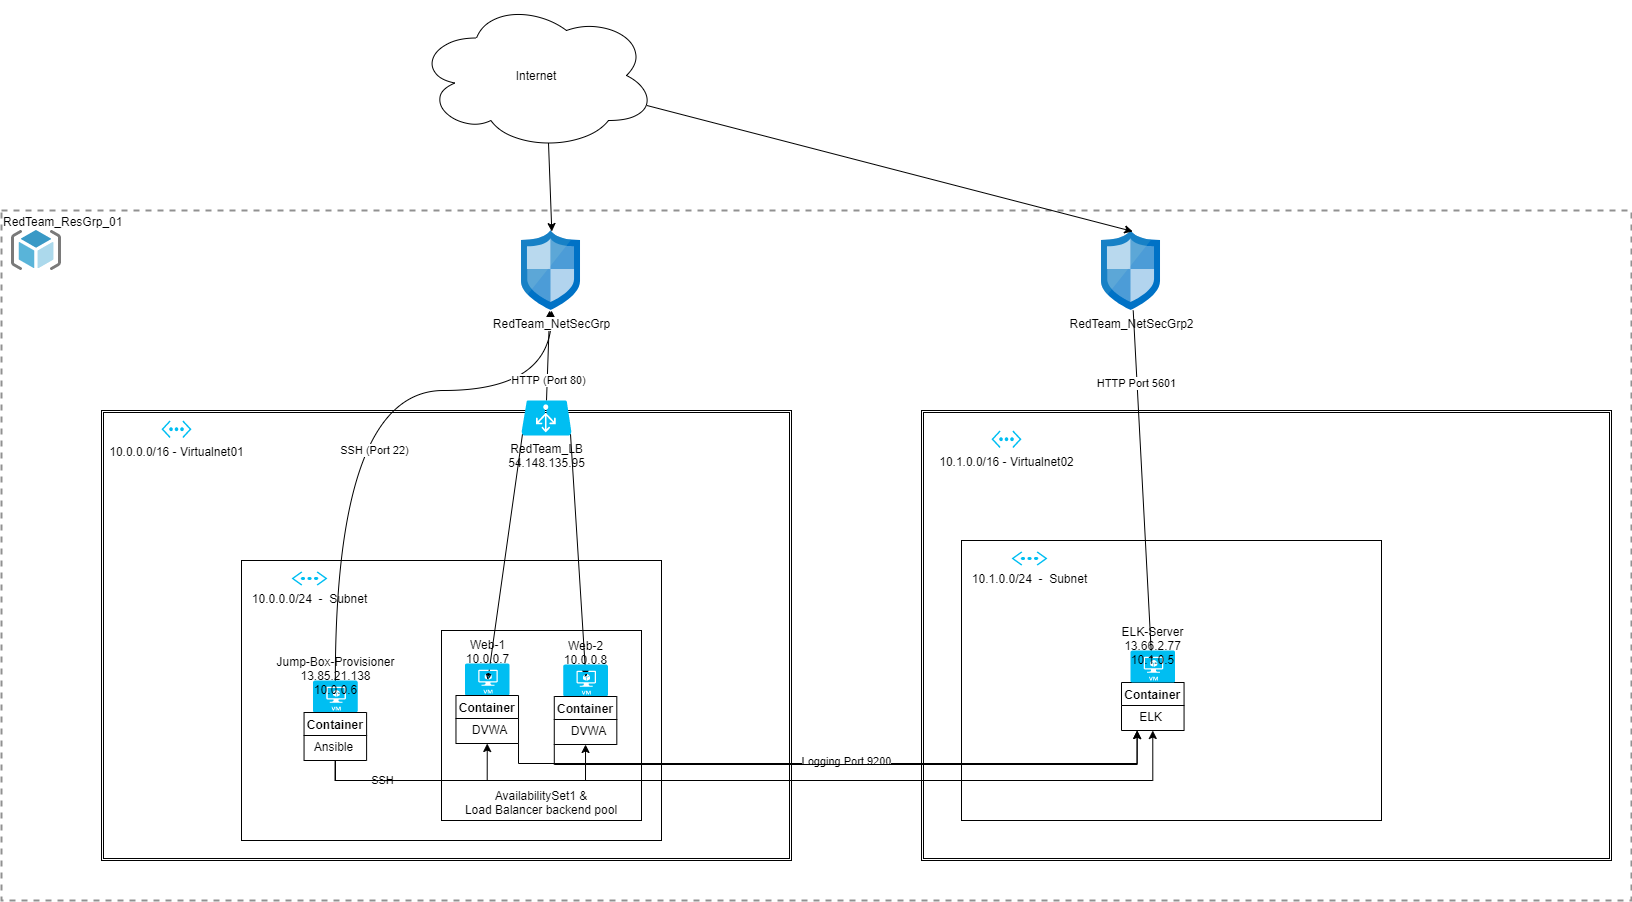

The diagram above was exported from draw.io. Its source (the exported page's mxGraphModel, read from the mxfile embedded in the PNG):
<mxGraphModel dx="836" dy="647" grid="1" gridSize="10" guides="1" tooltips="1" connect="1" arrows="1" fold="1" page="1" pageScale="1" pageWidth="1654" pageHeight="1169" math="0" shadow="0">
  <root>
    <mxCell id="0" />
    <mxCell id="1" style="" parent="0" />
    <mxCell id="L7ShGsi7tNo71QSZZBHc-57" value="RedTeam_ResGrp_01" style="fontStyle=0;verticalAlign=top;align=left;spacingTop=-2;fillColor=none;rounded=0;whiteSpace=wrap;html=1;strokeColor=#919191;strokeWidth=2;dashed=1;container=0;collapsible=0;expand=0;recursiveResize=0;" parent="1" vertex="1">
      <mxGeometry x="10" y="210" width="1630" height="690" as="geometry" />
    </mxCell>
    <mxCell id="5O8PwBJph6sYvvmlcrvP-1" value="RedTeam_NetSecGrp2" style="aspect=fixed;html=1;points=[];align=center;image;fontSize=12;image=img/lib/mscae/Network_Security_Groups_Classic.svg;" parent="1" vertex="1">
      <mxGeometry x="1110" y="230" width="59.2" height="80" as="geometry" />
    </mxCell>
    <mxCell id="L7ShGsi7tNo71QSZZBHc-86" value="Logical" style="" parent="0" />
    <mxCell id="5O8PwBJph6sYvvmlcrvP-24" style="edgeStyle=orthogonalEdgeStyle;rounded=0;orthogonalLoop=1;jettySize=auto;html=1;exitX=1;exitY=1;exitDx=0;exitDy=0;entryX=0;entryY=1;entryDx=0;entryDy=0;" parent="L7ShGsi7tNo71QSZZBHc-86" source="L7ShGsi7tNo71QSZZBHc-38" target="5O8PwBJph6sYvvmlcrvP-15" edge="1">
      <mxGeometry relative="1" as="geometry" />
    </mxCell>
    <mxCell id="L7ShGsi7tNo71QSZZBHc-14" value="" style="shape=ext;double=1;rounded=0;whiteSpace=wrap;html=1;" parent="L7ShGsi7tNo71QSZZBHc-86" vertex="1">
      <mxGeometry x="930" y="410" width="690" height="450" as="geometry" />
    </mxCell>
    <mxCell id="5O8PwBJph6sYvvmlcrvP-2" value="" style="shape=ext;double=1;rounded=0;whiteSpace=wrap;html=1;" parent="L7ShGsi7tNo71QSZZBHc-86" vertex="1">
      <mxGeometry x="110" y="410" width="690" height="450" as="geometry" />
    </mxCell>
    <mxCell id="L7ShGsi7tNo71QSZZBHc-54" value="" style="group;" parent="L7ShGsi7tNo71QSZZBHc-86" vertex="1" connectable="0">
      <mxGeometry x="250" y="560" width="420" height="280" as="geometry" />
    </mxCell>
    <mxCell id="L7ShGsi7tNo71QSZZBHc-51" value="" style="rounded=0;whiteSpace=wrap;html=1;" parent="L7ShGsi7tNo71QSZZBHc-54" vertex="1">
      <mxGeometry width="419.99999999999994" height="280" as="geometry" />
    </mxCell>
    <mxCell id="L7ShGsi7tNo71QSZZBHc-15" value="10.0.0.0/24&amp;nbsp; -&amp;nbsp; Subnet" style="verticalLabelPosition=bottom;html=1;verticalAlign=top;align=center;strokeColor=none;fillColor=#00BEF2;shape=mxgraph.azure.virtual_network;pointerEvents=1;" parent="L7ShGsi7tNo71QSZZBHc-54" vertex="1">
      <mxGeometry x="49.99999999999997" y="11" width="36" height="14" as="geometry" />
    </mxCell>
    <mxCell id="L7ShGsi7tNo71QSZZBHc-78" style="edgeStyle=orthogonalEdgeStyle;rounded=0;orthogonalLoop=1;jettySize=auto;html=1;exitX=0.5;exitY=1;exitDx=0;exitDy=0;entryX=0.5;entryY=1;entryDx=0;entryDy=0;" parent="L7ShGsi7tNo71QSZZBHc-54" source="L7ShGsi7tNo71QSZZBHc-44" target="L7ShGsi7tNo71QSZZBHc-38" edge="1">
      <mxGeometry relative="1" as="geometry" />
    </mxCell>
    <mxCell id="L7ShGsi7tNo71QSZZBHc-80" style="edgeStyle=orthogonalEdgeStyle;rounded=0;orthogonalLoop=1;jettySize=auto;html=1;exitX=0.5;exitY=1;exitDx=0;exitDy=0;entryX=0.5;entryY=1;entryDx=0;entryDy=0;" parent="L7ShGsi7tNo71QSZZBHc-54" source="L7ShGsi7tNo71QSZZBHc-44" target="L7ShGsi7tNo71QSZZBHc-33" edge="1">
      <mxGeometry relative="1" as="geometry" />
    </mxCell>
    <mxCell id="L7ShGsi7tNo71QSZZBHc-81" value="SSH" style="edgeLabel;html=1;align=center;verticalAlign=middle;resizable=0;points=[];" parent="L7ShGsi7tNo71QSZZBHc-80" vertex="1" connectable="0">
      <mxGeometry x="-0.3622" y="1" relative="1" as="geometry">
        <mxPoint as="offset" />
      </mxGeometry>
    </mxCell>
    <mxCell id="L7ShGsi7tNo71QSZZBHc-64" value="&lt;br&gt;&lt;br&gt;&lt;br&gt;&lt;br&gt;&lt;br&gt;&lt;br&gt;&lt;br&gt;&lt;br&gt;&lt;br&gt;&lt;br&gt;&lt;br&gt;AvailabilitySet1 &amp;amp;&lt;br&gt;Load Balancer backend pool" style="rounded=0;whiteSpace=wrap;html=1;labelBackgroundColor=none;fillColor=none;" parent="L7ShGsi7tNo71QSZZBHc-86" vertex="1">
      <mxGeometry x="450" y="630" width="200" height="190" as="geometry" />
    </mxCell>
    <mxCell id="L7ShGsi7tNo71QSZZBHc-56" value="" style="aspect=fixed;html=1;points=[];align=center;image;fontSize=12;image=img/lib/mscae/ResourceGroup.svg;" parent="L7ShGsi7tNo71QSZZBHc-86" vertex="1">
      <mxGeometry x="20" y="230" width="50" height="40" as="geometry" />
    </mxCell>
    <mxCell id="5O8PwBJph6sYvvmlcrvP-4" value="10.0.0.0/16 - Virtualnet01" style="verticalLabelPosition=bottom;html=1;verticalAlign=top;align=center;strokeColor=none;fillColor=#00BEF2;shape=mxgraph.azure.virtual_network;pointerEvents=1;" parent="L7ShGsi7tNo71QSZZBHc-86" vertex="1">
      <mxGeometry x="170" y="420" width="30" height="17.5" as="geometry" />
    </mxCell>
    <mxCell id="5O8PwBJph6sYvvmlcrvP-12" style="rounded=0;orthogonalLoop=1;jettySize=auto;html=1;exitX=0.96;exitY=0.7;exitDx=0;exitDy=0;exitPerimeter=0;entryX=0.529;entryY=0.012;entryDx=0;entryDy=0;entryPerimeter=0;elbow=vertical;" parent="L7ShGsi7tNo71QSZZBHc-86" source="L7ShGsi7tNo71QSZZBHc-49" target="5O8PwBJph6sYvvmlcrvP-1" edge="1">
      <mxGeometry relative="1" as="geometry" />
    </mxCell>
    <mxCell id="5O8PwBJph6sYvvmlcrvP-6" value="" style="group;" parent="L7ShGsi7tNo71QSZZBHc-86" vertex="1" connectable="0">
      <mxGeometry x="970" y="540" width="420" height="280" as="geometry" />
    </mxCell>
    <mxCell id="5O8PwBJph6sYvvmlcrvP-7" value="" style="rounded=0;whiteSpace=wrap;html=1;" parent="5O8PwBJph6sYvvmlcrvP-6" vertex="1">
      <mxGeometry width="419.99999999999994" height="280" as="geometry" />
    </mxCell>
    <mxCell id="5O8PwBJph6sYvvmlcrvP-8" value="10.1.0.0/24&amp;nbsp; -&amp;nbsp; Subnet" style="verticalLabelPosition=bottom;html=1;verticalAlign=top;align=center;strokeColor=none;fillColor=#00BEF2;shape=mxgraph.azure.virtual_network;pointerEvents=1;" parent="5O8PwBJph6sYvvmlcrvP-6" vertex="1">
      <mxGeometry x="49.99999999999997" y="11" width="36" height="14" as="geometry" />
    </mxCell>
    <mxCell id="5O8PwBJph6sYvvmlcrvP-9" style="edgeStyle=orthogonalEdgeStyle;rounded=0;orthogonalLoop=1;jettySize=auto;html=1;exitX=0.5;exitY=1;exitDx=0;exitDy=0;entryX=0.5;entryY=1;entryDx=0;entryDy=0;" parent="5O8PwBJph6sYvvmlcrvP-6" edge="1">
      <mxGeometry relative="1" as="geometry" />
    </mxCell>
    <mxCell id="5O8PwBJph6sYvvmlcrvP-10" style="edgeStyle=orthogonalEdgeStyle;rounded=0;orthogonalLoop=1;jettySize=auto;html=1;exitX=0.5;exitY=1;exitDx=0;exitDy=0;entryX=0.5;entryY=1;entryDx=0;entryDy=0;" parent="5O8PwBJph6sYvvmlcrvP-6" edge="1">
      <mxGeometry relative="1" as="geometry" />
    </mxCell>
    <mxCell id="5O8PwBJph6sYvvmlcrvP-11" value="SSH" style="edgeLabel;html=1;align=center;verticalAlign=middle;resizable=0;points=[];" parent="5O8PwBJph6sYvvmlcrvP-10" vertex="1" connectable="0">
      <mxGeometry x="-0.3622" y="1" relative="1" as="geometry">
        <mxPoint as="offset" />
      </mxGeometry>
    </mxCell>
    <mxCell id="5O8PwBJph6sYvvmlcrvP-16" value="ELK" style="text;html=1;align=center;verticalAlign=middle;resizable=0;points=[];autosize=1;" parent="5O8PwBJph6sYvvmlcrvP-6" vertex="1">
      <mxGeometry x="169.4712765957448" y="166" width="40" height="20" as="geometry" />
    </mxCell>
    <mxCell id="L7ShGsi7tNo71QSZZBHc-1" value="10.1.0.0/16 - Virtualnet02" style="verticalLabelPosition=bottom;html=1;verticalAlign=top;align=center;strokeColor=none;fillColor=#00BEF2;shape=mxgraph.azure.virtual_network;pointerEvents=1;" parent="L7ShGsi7tNo71QSZZBHc-86" vertex="1">
      <mxGeometry x="1000" y="430" width="30" height="17.5" as="geometry" />
    </mxCell>
    <mxCell id="L7ShGsi7tNo71QSZZBHc-85" value="Network" style="" parent="0" />
    <mxCell id="5O8PwBJph6sYvvmlcrvP-23" style="edgeStyle=orthogonalEdgeStyle;rounded=0;orthogonalLoop=1;jettySize=auto;html=1;exitX=1;exitY=1;exitDx=0;exitDy=0;entryX=0.25;entryY=1;entryDx=0;entryDy=0;" parent="L7ShGsi7tNo71QSZZBHc-85" source="L7ShGsi7tNo71QSZZBHc-33" target="5O8PwBJph6sYvvmlcrvP-15" edge="1">
      <mxGeometry relative="1" as="geometry" />
    </mxCell>
    <mxCell id="5O8PwBJph6sYvvmlcrvP-26" value="Logging Port 9200" style="edgeLabel;html=1;align=center;verticalAlign=middle;resizable=0;points=[];" parent="5O8PwBJph6sYvvmlcrvP-23" vertex="1" connectable="0">
      <mxGeometry x="0.0354" y="3" relative="1" as="geometry">
        <mxPoint as="offset" />
      </mxGeometry>
    </mxCell>
    <mxCell id="L7ShGsi7tNo71QSZZBHc-49" value="Internet" style="ellipse;shape=cloud;whiteSpace=wrap;html=1;" parent="L7ShGsi7tNo71QSZZBHc-85" vertex="1">
      <mxGeometry x="425" width="240" height="150" as="geometry" />
    </mxCell>
    <mxCell id="L7ShGsi7tNo71QSZZBHc-58" style="rounded=0;orthogonalLoop=1;jettySize=auto;html=1;exitX=0.55;exitY=0.95;exitDx=0;exitDy=0;exitPerimeter=0;entryX=0.512;entryY=0.013;entryDx=0;entryDy=0;entryPerimeter=0;" parent="L7ShGsi7tNo71QSZZBHc-85" source="L7ShGsi7tNo71QSZZBHc-49" target="L7ShGsi7tNo71QSZZBHc-50" edge="1">
      <mxGeometry relative="1" as="geometry" />
    </mxCell>
    <mxCell id="L7ShGsi7tNo71QSZZBHc-62" style="edgeStyle=orthogonalEdgeStyle;rounded=0;orthogonalLoop=1;jettySize=auto;html=1;exitX=0.5;exitY=0;exitDx=0;exitDy=0;exitPerimeter=0;curved=1;" parent="L7ShGsi7tNo71QSZZBHc-85" source="L7ShGsi7tNo71QSZZBHc-10" target="L7ShGsi7tNo71QSZZBHc-50" edge="1">
      <mxGeometry relative="1" as="geometry">
        <Array as="points">
          <mxPoint x="344" y="390" />
          <mxPoint x="560" y="390" />
        </Array>
      </mxGeometry>
    </mxCell>
    <mxCell id="L7ShGsi7tNo71QSZZBHc-82" value="SSH (Port 22)" style="edgeLabel;html=1;align=center;verticalAlign=middle;resizable=0;points=[];" parent="L7ShGsi7tNo71QSZZBHc-62" vertex="1" connectable="0">
      <mxGeometry x="-0.2146" y="-39" relative="1" as="geometry">
        <mxPoint as="offset" />
      </mxGeometry>
    </mxCell>
    <mxCell id="L7ShGsi7tNo71QSZZBHc-60" style="edgeStyle=none;rounded=0;orthogonalLoop=1;jettySize=auto;html=1;exitX=0.02;exitY=0.96;exitDx=0;exitDy=0;exitPerimeter=0;entryX=0.513;entryY=0.521;entryDx=0;entryDy=0;entryPerimeter=0;" parent="L7ShGsi7tNo71QSZZBHc-85" source="L7ShGsi7tNo71QSZZBHc-2" target="L7ShGsi7tNo71QSZZBHc-29" edge="1">
      <mxGeometry relative="1" as="geometry" />
    </mxCell>
    <mxCell id="L7ShGsi7tNo71QSZZBHc-61" style="edgeStyle=none;rounded=0;orthogonalLoop=1;jettySize=auto;html=1;exitX=0.98;exitY=0.96;exitDx=0;exitDy=0;exitPerimeter=0;entryX=0.507;entryY=0.396;entryDx=0;entryDy=0;entryPerimeter=0;" parent="L7ShGsi7tNo71QSZZBHc-85" source="L7ShGsi7tNo71QSZZBHc-2" target="L7ShGsi7tNo71QSZZBHc-37" edge="1">
      <mxGeometry relative="1" as="geometry" />
    </mxCell>
    <mxCell id="L7ShGsi7tNo71QSZZBHc-59" style="edgeStyle=none;rounded=0;orthogonalLoop=1;jettySize=auto;html=1;exitX=0.5;exitY=0;exitDx=0;exitDy=0;exitPerimeter=0;" parent="L7ShGsi7tNo71QSZZBHc-85" source="L7ShGsi7tNo71QSZZBHc-2" target="L7ShGsi7tNo71QSZZBHc-50" edge="1">
      <mxGeometry relative="1" as="geometry" />
    </mxCell>
    <mxCell id="L7ShGsi7tNo71QSZZBHc-83" value="HTTP (Port 80)" style="edgeLabel;html=1;align=center;verticalAlign=middle;resizable=0;points=[];" parent="L7ShGsi7tNo71QSZZBHc-59" vertex="1" connectable="0">
      <mxGeometry x="-0.5328" y="-1" relative="1" as="geometry">
        <mxPoint as="offset" />
      </mxGeometry>
    </mxCell>
    <mxCell id="5O8PwBJph6sYvvmlcrvP-20" value="" style="edgeStyle=none;rounded=0;orthogonalLoop=1;jettySize=auto;html=1;entryX=0.475;entryY=0.291;entryDx=0;entryDy=0;entryPerimeter=0;" parent="L7ShGsi7tNo71QSZZBHc-85" source="5O8PwBJph6sYvvmlcrvP-1" target="5O8PwBJph6sYvvmlcrvP-14" edge="1">
      <mxGeometry relative="1" as="geometry">
        <mxPoint x="1320" y="304.36190476190484" as="targetPoint" />
      </mxGeometry>
    </mxCell>
    <mxCell id="5O8PwBJph6sYvvmlcrvP-22" value="HTTP Port 5601" style="edgeLabel;html=1;align=center;verticalAlign=middle;resizable=0;points=[];" parent="5O8PwBJph6sYvvmlcrvP-20" vertex="1" connectable="0">
      <mxGeometry x="-0.5836" y="-1" relative="1" as="geometry">
        <mxPoint as="offset" />
      </mxGeometry>
    </mxCell>
    <mxCell id="5O8PwBJph6sYvvmlcrvP-21" style="edgeStyle=orthogonalEdgeStyle;rounded=0;orthogonalLoop=1;jettySize=auto;html=1;exitX=0.5;exitY=1;exitDx=0;exitDy=0;entryX=0.5;entryY=1;entryDx=0;entryDy=0;" parent="L7ShGsi7tNo71QSZZBHc-85" source="L7ShGsi7tNo71QSZZBHc-44" target="5O8PwBJph6sYvvmlcrvP-15" edge="1">
      <mxGeometry relative="1" as="geometry" />
    </mxCell>
    <mxCell id="5O8PwBJph6sYvvmlcrvP-27" style="edgeStyle=orthogonalEdgeStyle;rounded=0;orthogonalLoop=1;jettySize=auto;html=1;exitX=0;exitY=1;exitDx=0;exitDy=0;entryX=0.25;entryY=1;entryDx=0;entryDy=0;" parent="L7ShGsi7tNo71QSZZBHc-85" source="L7ShGsi7tNo71QSZZBHc-38" target="5O8PwBJph6sYvvmlcrvP-15" edge="1">
      <mxGeometry relative="1" as="geometry" />
    </mxCell>
    <mxCell id="L7ShGsi7tNo71QSZZBHc-84" value="Devices" parent="0" />
    <mxCell id="L7ShGsi7tNo71QSZZBHc-50" value="RedTeam_NetSecGrp" style="aspect=fixed;html=1;points=[];align=center;image;fontSize=12;image=img/lib/mscae/Network_Security_Groups_Classic.svg;" parent="L7ShGsi7tNo71QSZZBHc-84" vertex="1">
      <mxGeometry x="530" y="230" width="59.2" height="80" as="geometry" />
    </mxCell>
    <mxCell id="L7ShGsi7tNo71QSZZBHc-2" value="RedTeam_LB&lt;br&gt;54.148.135.95" style="verticalLabelPosition=bottom;html=1;verticalAlign=top;align=center;strokeColor=none;fillColor=#00BEF2;shape=mxgraph.azure.azure_load_balancer;" parent="L7ShGsi7tNo71QSZZBHc-84" vertex="1">
      <mxGeometry x="530" y="400" width="50" height="35" as="geometry" />
    </mxCell>
    <object label="" Internal_IP="10.0.0.7" id="L7ShGsi7tNo71QSZZBHc-35">
      <mxCell style="group" parent="L7ShGsi7tNo71QSZZBHc-84" vertex="1" connectable="0">
        <mxGeometry x="464.468085106383" y="663" width="62.5531914893617" height="80" as="geometry" />
      </mxCell>
    </object>
    <mxCell id="L7ShGsi7tNo71QSZZBHc-29" value="Web-1&lt;br&gt;10.0.0.7" style="verticalLabelPosition=top;html=1;verticalAlign=top;align=center;strokeColor=none;fillColor=#00BEF2;shape=mxgraph.azure.virtual_machine;" parent="L7ShGsi7tNo71QSZZBHc-35" vertex="1">
      <mxGeometry x="8.936170212765957" width="44.680851063829785" height="32" as="geometry" />
    </mxCell>
    <mxCell id="L7ShGsi7tNo71QSZZBHc-33" value="Container" style="swimlane;" parent="L7ShGsi7tNo71QSZZBHc-35" vertex="1">
      <mxGeometry y="32" width="62.5531914893617" height="48" as="geometry">
        <mxRectangle x="310" y="660" width="70" height="23" as="alternateBounds" />
      </mxGeometry>
    </mxCell>
    <mxCell id="L7ShGsi7tNo71QSZZBHc-34" value="DVWA" style="text;html=1;align=center;verticalAlign=middle;resizable=0;points=[];autosize=1;" parent="L7ShGsi7tNo71QSZZBHc-33" vertex="1">
      <mxGeometry x="8.936170212765957" y="24" width="50" height="20" as="geometry" />
    </mxCell>
    <mxCell id="L7ShGsi7tNo71QSZZBHc-36" value="" style="group" parent="L7ShGsi7tNo71QSZZBHc-84" vertex="1" connectable="0">
      <mxGeometry x="562.7659574468084" y="664" width="62.5531914893617" height="80" as="geometry" />
    </mxCell>
    <object label="Web-2&lt;br&gt;10.0.0.8" Internal_IP="10.0.0.8" id="L7ShGsi7tNo71QSZZBHc-37">
      <mxCell style="verticalLabelPosition=top;html=1;verticalAlign=top;align=center;strokeColor=none;fillColor=#00BEF2;shape=mxgraph.azure.virtual_machine;" parent="L7ShGsi7tNo71QSZZBHc-36" vertex="1">
        <mxGeometry x="8.936170212765957" width="44.680851063829785" height="32" as="geometry" />
      </mxCell>
    </object>
    <mxCell id="L7ShGsi7tNo71QSZZBHc-38" value="Container" style="swimlane;" parent="L7ShGsi7tNo71QSZZBHc-36" vertex="1">
      <mxGeometry y="32" width="62.5531914893617" height="48" as="geometry">
        <mxRectangle x="310" y="660" width="70" height="23" as="alternateBounds" />
      </mxGeometry>
    </mxCell>
    <mxCell id="L7ShGsi7tNo71QSZZBHc-39" value="DVWA" style="text;html=1;align=center;verticalAlign=middle;resizable=0;points=[];autosize=1;" parent="L7ShGsi7tNo71QSZZBHc-38" vertex="1">
      <mxGeometry x="8.936170212765957" y="24" width="50" height="20" as="geometry" />
    </mxCell>
    <mxCell id="L7ShGsi7tNo71QSZZBHc-10" value="Jump-Box-Provisioner&lt;br&gt;13.85.21.138&lt;br&gt;10.0.0.6" style="verticalLabelPosition=top;html=1;verticalAlign=top;align=center;strokeColor=none;fillColor=#00BEF2;shape=mxgraph.azure.virtual_machine;" parent="L7ShGsi7tNo71QSZZBHc-84" vertex="1">
      <mxGeometry x="321.48936170212767" y="680" width="44.680851063829785" height="32" as="geometry" />
    </mxCell>
    <mxCell id="L7ShGsi7tNo71QSZZBHc-44" value="Container" style="swimlane;" parent="L7ShGsi7tNo71QSZZBHc-84" vertex="1">
      <mxGeometry x="312.5531914893617" y="712" width="62.5531914893617" height="48" as="geometry" />
    </mxCell>
    <mxCell id="L7ShGsi7tNo71QSZZBHc-45" value="Ansible" style="text;html=1;align=center;verticalAlign=middle;resizable=0;points=[];autosize=1;" parent="L7ShGsi7tNo71QSZZBHc-84" vertex="1">
      <mxGeometry x="317.0212765957447" y="736" width="50" height="20" as="geometry" />
    </mxCell>
    <mxCell id="5O8PwBJph6sYvvmlcrvP-15" value="Container" style="swimlane;" parent="L7ShGsi7tNo71QSZZBHc-84" vertex="1">
      <mxGeometry x="1130.0031914893618" y="682" width="62.5531914893617" height="48" as="geometry" />
    </mxCell>
    <mxCell id="5O8PwBJph6sYvvmlcrvP-14" value="ELK-Server&lt;br&gt;13.66.2.77&lt;br&gt;10.1.0.5" style="verticalLabelPosition=top;html=1;verticalAlign=top;align=center;strokeColor=none;fillColor=#00BEF2;shape=mxgraph.azure.virtual_machine;" parent="L7ShGsi7tNo71QSZZBHc-84" vertex="1">
      <mxGeometry x="1138.9393617021278" y="650" width="44.680851063829785" height="32" as="geometry" />
    </mxCell>
  </root>
</mxGraphModel>